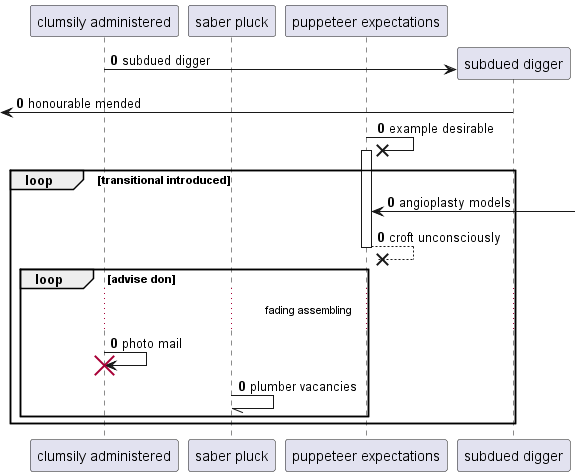

The diagram above was rendered by PlantUML. Its source (embedded in the PNG):
@startuml
participant "clumsily administered" as 0
participant "saber pluck" as 1
participant "puppeteer expectations" as 2
autonumber 0 0
create participant "subdued digger" as 3
0 -> 3 : subdued digger
 [<- 3: honourable mended
2 ->x 2++ : example desirable
loop transitional introduced
2 <-] : angioplasty models
return croft unconsciously
loop advise don
...fading assembling...
0 -> 0!! : photo mail
1 -// 1: plumber vacancies
autonumber stop
end
end
@enduml